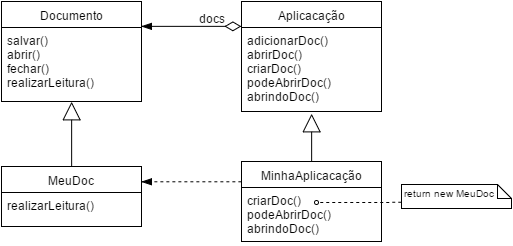

The diagram above was exported from draw.io. Its source (the exported page's mxGraphModel, read from the mxfile embedded in the PNG):
<mxGraphModel dx="51" dy="808" grid="1" gridSize="10" guides="1" tooltips="1" connect="1" arrows="1" fold="1" page="0" pageScale="1.5" pageWidth="826" pageHeight="1169" background="#ffffff" math="0" shadow="0">
  <root>
    <mxCell id="0" />
    <mxCell id="1" parent="0" />
    <mxCell id="2" value="Aplicacação" style="swimlane;html=1;fontStyle=0;childLayout=stackLayout;horizontal=1;startSize=26;fillColor=none;horizontalStack=0;resizeParent=1;resizeLast=0;collapsible=1;marginBottom=0;swimlaneFillColor=#ffffff;" vertex="1" parent="1">
      <mxGeometry x="860" y="-330" width="140" height="110" as="geometry" />
    </mxCell>
    <mxCell id="3" value="adicionarDoc()&lt;div&gt;abrirDoc()&lt;/div&gt;&lt;div&gt;criarDoc()&lt;/div&gt;&lt;div&gt;podeAbrirDoc()&lt;/div&gt;&lt;div&gt;abrindoDoc()&lt;/div&gt;" style="text;html=1;strokeColor=none;fillColor=none;align=left;verticalAlign=top;spacingLeft=4;spacingRight=4;whiteSpace=wrap;overflow=hidden;rotatable=0;points=[[0,0.5],[1,0.5]];portConstraint=eastwest;" vertex="1" parent="2">
      <mxGeometry y="26" width="140" height="84" as="geometry" />
    </mxCell>
    <mxCell id="4" value="adicionarDoc()&lt;div&gt;abrirDoc()&lt;/div&gt;&lt;div&gt;criarDoc()&lt;/div&gt;&lt;div&gt;podeAbrirDoc()&lt;/div&gt;&lt;div&gt;abrindoDoc()&lt;/div&gt;" style="text;html=1;strokeColor=none;fillColor=none;align=left;verticalAlign=top;spacingLeft=4;spacingRight=4;whiteSpace=wrap;overflow=hidden;rotatable=0;points=[[0,0.5],[1,0.5]];portConstraint=eastwest;" vertex="1" parent="1">
      <mxGeometry x="860" y="-304" width="140" height="84" as="geometry" />
    </mxCell>
    <mxCell id="5" value="MinhaAplicacação" style="swimlane;html=1;fontStyle=0;childLayout=stackLayout;horizontal=1;startSize=26;fillColor=none;horizontalStack=0;resizeParent=1;resizeLast=0;collapsible=1;marginBottom=0;swimlaneFillColor=#ffffff;" vertex="1" parent="1">
      <mxGeometry x="860" y="-170" width="140" height="80" as="geometry" />
    </mxCell>
    <mxCell id="6" value="&lt;div&gt;&lt;span style=&quot;line-height: 1.2&quot;&gt;criarDoc()&lt;/span&gt;&lt;br&gt;&lt;/div&gt;&lt;div&gt;podeAbrirDoc()&lt;/div&gt;&lt;div&gt;abrindoDoc()&lt;/div&gt;" style="text;html=1;strokeColor=none;fillColor=none;align=left;verticalAlign=top;spacingLeft=4;spacingRight=4;whiteSpace=wrap;overflow=hidden;rotatable=0;points=[[0,0.5],[1,0.5]];portConstraint=eastwest;" vertex="1" parent="5">
      <mxGeometry y="26" width="140" height="54" as="geometry" />
    </mxCell>
    <mxCell id="7" value="&lt;div&gt;&lt;span style=&quot;line-height: 1.2&quot;&gt;criarDoc()&lt;/span&gt;&lt;br&gt;&lt;/div&gt;&lt;div&gt;podeAbrirDoc()&lt;/div&gt;&lt;div&gt;abrindoDoc()&lt;/div&gt;" style="text;html=1;strokeColor=none;fillColor=none;align=left;verticalAlign=top;spacingLeft=4;spacingRight=4;whiteSpace=wrap;overflow=hidden;rotatable=0;points=[[0,0.5],[1,0.5]];portConstraint=eastwest;" vertex="1" parent="1">
      <mxGeometry x="860" y="-144" width="140" height="54" as="geometry" />
    </mxCell>
    <mxCell id="8" value="" style="endArrow=block;endSize=16;endFill=0;html=1;strokeColor=#000000;exitX=0.5;exitY=0;entryX=0.502;entryY=1.03;entryPerimeter=0;" edge="1" source="5" target="4" parent="1">
      <mxGeometry x="930.1428571428571" y="-217.71428571428567" width="160" as="geometry">
        <mxPoint x="390" y="-500" as="sourcePoint" />
        <mxPoint x="550" y="-500" as="targetPoint" />
      </mxGeometry>
    </mxCell>
    <mxCell id="9" value="Documento" style="swimlane;html=1;fontStyle=0;childLayout=stackLayout;horizontal=1;startSize=26;fillColor=none;horizontalStack=0;resizeParent=1;resizeLast=0;collapsible=1;marginBottom=0;swimlaneFillColor=#ffffff;" vertex="1" parent="1">
      <mxGeometry x="620" y="-330" width="140" height="100" as="geometry" />
    </mxCell>
    <mxCell id="10" value="salvar()&lt;div&gt;abrir()&lt;/div&gt;&lt;div&gt;&lt;span style=&quot;line-height: 1.2&quot;&gt;fechar()&lt;/span&gt;&lt;/div&gt;&lt;div&gt;realizarLeitura()&lt;/div&gt;" style="text;html=1;strokeColor=none;fillColor=none;align=left;verticalAlign=top;spacingLeft=4;spacingRight=4;whiteSpace=wrap;overflow=hidden;rotatable=0;points=[[0,0.5],[1,0.5]];portConstraint=eastwest;" vertex="1" parent="9">
      <mxGeometry y="26" width="140" height="64" as="geometry" />
    </mxCell>
    <mxCell id="11" value="salvar()&lt;div&gt;abrir()&lt;/div&gt;&lt;div&gt;&lt;span style=&quot;line-height: 1.2&quot;&gt;fechar()&lt;/span&gt;&lt;/div&gt;&lt;div&gt;realizarLeitura()&lt;/div&gt;" style="text;html=1;strokeColor=none;fillColor=none;align=left;verticalAlign=top;spacingLeft=4;spacingRight=4;whiteSpace=wrap;overflow=hidden;rotatable=0;points=[[0,0.5],[1,0.5]];portConstraint=eastwest;" vertex="1" parent="1">
      <mxGeometry x="620" y="-304" width="140" height="64" as="geometry" />
    </mxCell>
    <mxCell id="12" value="MeuDoc" style="swimlane;html=1;fontStyle=0;childLayout=stackLayout;horizontal=1;startSize=26;fillColor=none;horizontalStack=0;resizeParent=1;resizeLast=0;collapsible=1;marginBottom=0;swimlaneFillColor=#ffffff;" vertex="1" parent="1">
      <mxGeometry x="620" y="-165" width="140" height="60" as="geometry" />
    </mxCell>
    <mxCell id="13" value="&lt;div&gt;realizarLeitura()&lt;/div&gt;" style="text;html=1;strokeColor=none;fillColor=none;align=left;verticalAlign=top;spacingLeft=4;spacingRight=4;whiteSpace=wrap;overflow=hidden;rotatable=0;points=[[0,0.5],[1,0.5]];portConstraint=eastwest;" vertex="1" parent="12">
      <mxGeometry y="26" width="140" height="24" as="geometry" />
    </mxCell>
    <mxCell id="14" value="&lt;div&gt;realizarLeitura()&lt;/div&gt;" style="text;html=1;strokeColor=none;fillColor=none;align=left;verticalAlign=top;spacingLeft=4;spacingRight=4;whiteSpace=wrap;overflow=hidden;rotatable=0;points=[[0,0.5],[1,0.5]];portConstraint=eastwest;" vertex="1" parent="1">
      <mxGeometry x="620" y="-139" width="140" height="24" as="geometry" />
    </mxCell>
    <mxCell id="15" value="" style="endArrow=block;endSize=16;endFill=0;html=1;strokeColor=#000000;exitX=0.5;exitY=0;entryX=0.5;entryY=1;" edge="1" source="12" target="9" parent="1">
      <mxGeometry x="690.1428571428571" y="-229.71428571428567" width="160" as="geometry">
        <mxPoint x="390" y="-500" as="sourcePoint" />
        <mxPoint x="550" y="-500" as="targetPoint" />
      </mxGeometry>
    </mxCell>
    <mxCell id="16" value="" style="endArrow=blockThin;html=1;endSize=8;startArrow=diamondThin;startSize=14;startFill=0;edgeStyle=orthogonalEdgeStyle;align=left;verticalAlign=bottom;strokeColor=#000000;entryX=1;entryY=0.25;endFill=1;" edge="1" target="9" parent="1">
      <mxGeometry x="759.8571428571429" y="-305.14285714285717" as="geometry">
        <mxPoint x="859.8571428571429" y="-305.14285714285717" as="sourcePoint" />
        <mxPoint x="750" y="-390" as="targetPoint" />
        <Array as="points">
          <mxPoint x="860" y="-305" />
        </Array>
        <mxPoint as="offset" />
      </mxGeometry>
    </mxCell>
    <mxCell id="17" value="docs" style="text;html=1;resizable=0;points=[];autosize=1;align=left;verticalAlign=top;spacingTop=-4;" vertex="1" parent="1">
      <mxGeometry x="816" y="-322" width="40" height="20" as="geometry" />
    </mxCell>
    <mxCell id="18" value="" style="html=1;verticalAlign=bottom;endArrow=blockThin;dashed=1;endSize=8;strokeColor=#000000;exitX=0;exitY=0.25;entryX=1;entryY=0.25;endFill=1;" edge="1" source="5" target="12" parent="1">
      <mxGeometry x="759.8571428571429" y="-149.71428571428567" as="geometry">
        <mxPoint x="856" y="-144" as="sourcePoint" />
        <mxPoint x="776" y="-144" as="targetPoint" />
        <mxPoint x="60" y="-5" as="offset" />
      </mxGeometry>
    </mxCell>
    <mxCell id="19" value="&lt;font style=&quot;font-size: 10px&quot;&gt;return new MeuDoc&lt;/font&gt;" style="shape=note;whiteSpace=wrap;html=1;size=14;verticalAlign=top;align=left;spacingTop=-6;" vertex="1" parent="1">
      <mxGeometry x="1020" y="-147" width="110" height="24" as="geometry" />
    </mxCell>
    <mxCell id="20" value="" style="html=1;verticalAlign=bottom;endArrow=oval;dashed=1;endSize=4;strokeColor=#000000;endFill=0;exitX=0;exitY=0.75;" edge="1" source="19" parent="1">
      <mxGeometry x="935" y="-129.1428571428571" as="geometry">
        <mxPoint x="1085" y="-272" as="sourcePoint" />
        <mxPoint x="935" y="-129" as="targetPoint" />
      </mxGeometry>
    </mxCell>
  </root>
</mxGraphModel>